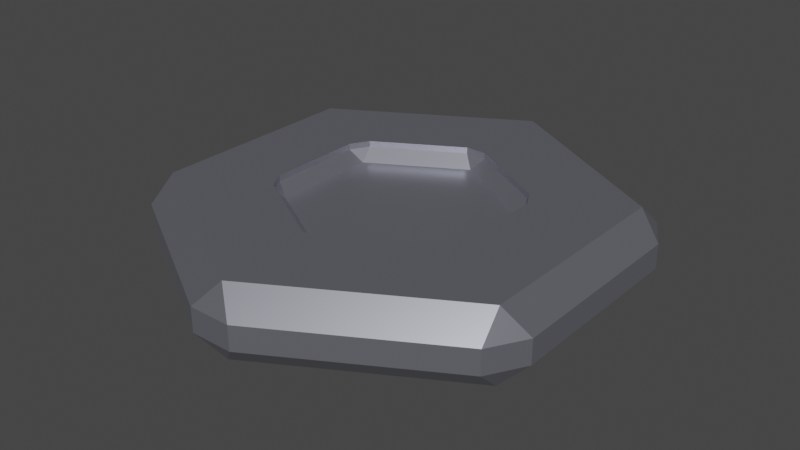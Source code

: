 # Source: platinumCoin.blend  (saved by Blender 3.6.11; exported with 4.5.12 LTS)
import bpy
from mathutils import Matrix  # noqa: F401  (used for matrix-valued properties, if any)

bpy.ops.wm.read_factory_settings(use_empty=True)
scene = bpy.context.scene
scene.name = 'Scene'

# ---- collections
col_collection = bpy.data.collections.new('Collection'); scene.collection.children.link(col_collection)

# ---- materials (node trees are filled in below, after node groups)
mat_platinum = bpy.data.materials.new('Platinum')
mat_platinum.alpha_threshold = 0.0
mat_platinum.use_transparent_shadow = False
mat_platinum.roughness = 0.5
mat_platinum.line_color = (0.0, 0.0, 0.0, 1.0)

# ---- material node trees
mat_platinum.use_nodes = True; mat_platinum.node_tree.nodes.clear()
_N = mat_platinum.node_tree.nodes; _L = mat_platinum.node_tree.links
n0 = _N.new('ShaderNodeOutputMaterial'); n0.name = 'Material Output'; n0.location = (300, 300)
n1 = _N.new('ShaderNodeBsdfPrincipled'); n1.name = 'Principled BSDF'; n1.location = (10, 300)
n1.distribution = 'GGX'
n1.subsurface_method = 'RANDOM_WALK_SKIN'
n1.inputs[0].default_value = (0.4091, 0.4166, 0.477, 1.0)
n1.inputs[1].default_value = 0.8
n1.inputs[2].default_value = 0.333
n1.inputs[3].default_value = 1.45
n1.inputs[27].default_value = (0.0, 0.0, 0.0, 1.0)
n1.inputs[28].default_value = 1.0
_L.new(n1.outputs[0], n0.inputs[0])
n0.is_active_output = True

# ---- world
world_world = bpy.data.worlds.new('World'); scene.world = world_world
world_world.use_nodes = True; world_world.node_tree.nodes.clear()
_N = world_world.node_tree.nodes; _L = world_world.node_tree.links
n0 = _N.new('ShaderNodeOutputWorld'); n0.name = 'World Output'; n0.location = (300, 300)
n1 = _N.new('ShaderNodeBackground'); n1.name = 'Background'; n1.location = (10, 300)
n1.inputs[0].default_value = (0.05088, 0.05088, 0.05088, 1.0)
_L.new(n1.outputs[0], n0.inputs[0])
n0.is_active_output = True
world_world.color = (0.05088, 0.05088, 0.05088)
world_world.use_sun_shadow = False
world_world.sun_shadow_jitter_overblur = 0.0

# ---- meshes
me_circle_003 = bpy.data.meshes.new('Circle.003')
me_circle_003.from_pydata([(-0.00866, 0.095, -0.005), (-0.00433, 0.0475, 0.0125), (0.00866, 0.095, -0.005), (0.00433, 0.0475, 0.0125), (0.0, 0.08845, -0.015), (0.0, 0.04423, 0.0075), (-0.03897, 0.0275, 0.0125), (-0.07794, 0.055, -0.005), (-0.0383, 0.02211, 0.0075), (-0.0766, 0.04423, -0.015), (-0.0866, 0.04, -0.005), (-0.0433, 0.02, 0.0125), (-0.0866, -0.04, -0.005), (-0.0433, -0.02, 0.0125), (-0.0766, -0.04423, -0.015), (-0.0383, -0.02211, 0.0075), (-0.07794, -0.055, -0.005), (-0.03897, -0.0275, 0.0125), (-0.00433, -0.0475, 0.0125), (-0.00866, -0.095, -0.005), (0.0, -0.08845, -0.015), (0.0, -0.04423, 0.0075), (0.00433, -0.0475, 0.0125), (0.00866, -0.095, -0.005), (0.07794, -0.055, -0.005), (0.03897, -0.0275, 0.0125), (0.0383, -0.02211, 0.0075), (0.0766, -0.04423, -0.015), (0.0866, -0.04, -0.005), (0.0433, -0.02, 0.0125), (0.0866, 0.04, -0.005), (0.0433, 0.02, 0.0125), (0.0766, 0.04423, -0.015), (0.0383, 0.02211, 0.0075), (0.03897, 0.0275, 0.0125), (0.07794, 0.055, -0.005), (-0.00866, 0.095, 0.005), (0.0, 0.08845, 0.015), (0.00866, 0.095, 0.005), (-0.07794, 0.055, 0.005), (-0.0866, 0.04, 0.005), (-0.0766, 0.04423, 0.015), (-0.0866, -0.04, 0.005), (-0.07794, -0.055, 0.005), (-0.0766, -0.04423, 0.015), (-0.00866, -0.095, 0.005), (0.00866, -0.095, 0.005), (0.0, -0.08845, 0.015), (0.07794, -0.055, 0.005), (0.0866, -0.04, 0.005), (0.0766, -0.04423, 0.015), (0.0866, 0.04, 0.005), (0.07794, 0.055, 0.005), (0.0766, 0.04423, 0.015), (-0.00433, 0.0475, -0.0125), (0.0, 0.04423, -0.0075), (0.00433, 0.0475, -0.0125), (-0.03897, 0.0275, -0.0125), (-0.0433, 0.02, -0.0125), (-0.0383, 0.02211, -0.0075), (-0.0433, -0.02, -0.0125), (-0.03897, -0.0275, -0.0125), (-0.0383, -0.02211, -0.0075), (-0.00433, -0.0475, -0.0125), (0.00433, -0.0475, -0.0125), (0.0, -0.04423, -0.0075), (0.03897, -0.0275, -0.0125), (0.0433, -0.02, -0.0125), (0.0383, -0.02211, -0.0075), (0.0433, 0.02, -0.0125), (0.03897, 0.0275, -0.0125), (0.0383, 0.02211, -0.0075), (-0.0433, 0.02, 0.015), (-0.03897, 0.0275, 0.015), (-0.00433, -0.0475, 0.015), (9.679e-09, -0.0475, 0.015), (0.00433, -0.0475, 0.015), (0.03897, 0.0275, 0.015), (0.0433, 0.02, 0.015), (-0.0433, -0.02, 0.015), (-0.03897, -0.0275, 0.015), (-9.679e-09, 0.0475, 0.015), (-0.00433, 0.0475, 0.015), (0.00433, 0.0475, 0.015), (0.03897, -0.0275, 0.015), (0.0433, -0.02, 0.015), (-0.0433, 0.02, -0.015), (-0.03897, 0.0275, -0.015), (0.03897, 0.0275, -0.015), (0.0433, 0.02, -0.015), (-0.00433, -0.0475, -0.015), (6.452e-09, -0.0475, -0.015), (0.00433, -0.0475, -0.015), (-0.0433, -0.02, -0.015), (-0.03897, -0.0275, -0.015), (-6.452e-09, 0.0475, -0.015), (-0.00433, 0.0475, -0.015), (0.00433, 0.0475, -0.015), (0.03897, -0.0275, -0.015), (0.0433, -0.02, -0.015), (0.04114, -0.02375, 0.015), (0.04114, 0.02375, 0.015), (-0.04114, 0.02375, 0.015), (-0.04114, -0.02375, 0.015), (-0.04114, -0.02375, -0.015), (-0.04114, 0.02375, -0.015), (0.04114, 0.02375, -0.015), (0.04114, -0.02375, -0.015)], [], [(35, 2, 38, 52), (28, 30, 51, 49), (16, 19, 45, 43), (101, 53, 37, 81, 83, 77), (103, 44, 47, 75, 74, 80), (23, 24, 48, 46), (105, 9, 4, 95, 96, 87), (107, 27, 20, 91, 92, 98), (10, 12, 42, 40), (0, 2, 4), (7, 9, 10), (12, 14, 16), (19, 20, 23), (24, 27, 28), (30, 32, 35), (36, 37, 38), (39, 40, 41), (42, 43, 44), (45, 46, 47), (48, 49, 50), (51, 52, 53), (7, 0, 4, 9), (12, 10, 9, 14), (19, 16, 14, 20), (24, 23, 20, 27), (30, 28, 27, 32), (2, 35, 32, 4), (41, 37, 36, 39), (44, 41, 40, 42), (47, 44, 43, 45), (50, 47, 46, 48), (53, 50, 49, 51), (37, 53, 52, 38), (28, 49, 48, 24), (45, 19, 23, 46), (16, 43, 42, 12), (39, 7, 10, 40), (35, 52, 51, 30), (38, 2, 0, 36), (0, 7, 39, 36), (83, 3, 34, 77), (31, 29, 85, 78), (18, 17, 80, 74), (25, 22, 76, 84), (5, 8, 15, 21, 26, 33), (79, 13, 11, 72), (1, 5, 3), (6, 11, 8), (13, 17, 15), (18, 22, 21), (25, 29, 26), (31, 34, 33), (6, 8, 5, 1), (13, 15, 8, 11), (15, 17, 18, 21), (26, 21, 22, 25), (31, 33, 26, 29), (3, 5, 33, 34), (29, 25, 84, 100, 85), (22, 18, 74, 75, 76), (80, 17, 13, 79, 103), (72, 11, 6, 73, 102), (34, 31, 78, 101, 77), (82, 1, 3, 83, 81), (73, 6, 1, 82), (88, 70, 56, 97), (99, 67, 69, 89), (94, 61, 63, 90), (59, 55, 71, 68, 65, 62), (64, 66, 98, 92), (86, 58, 60, 93), (55, 54, 56), (57, 59, 58), (60, 62, 61), (65, 64, 63), (66, 68, 67), (69, 71, 70), (57, 54, 55, 59), (62, 60, 58, 59), (61, 62, 65, 63), (68, 66, 64, 65), (71, 69, 67, 68), (55, 56, 70, 71), (66, 67, 99, 107, 98), (63, 64, 92, 91, 90), (93, 60, 61, 94, 104), (87, 57, 58, 86, 105), (89, 69, 70, 88, 106), (97, 56, 54, 96, 95), (96, 54, 57, 87), (102, 41, 44, 103, 79, 72), (76, 75, 47, 50, 100, 84), (100, 50, 53, 101, 78, 85), (82, 81, 37, 41, 102, 73), (106, 32, 27, 107, 99, 89), (90, 91, 20, 14, 104, 94), (104, 14, 9, 105, 86, 93), (97, 95, 4, 32, 106, 88)])
_uv = me_circle_003.uv_layers.new(name='UVMap')
_uv.uv.foreach_set('vector', [0.0, 0.0, 0.0, 0.0, 0.0, 0.0, 0.0, 0.0, 0.0, 0.0, 0.0, 0.0, 0.0, 0.0, 0.0, 0.0, 0.0, 0.0, 0.0, 0.0, 0.0, 0.0, 0.0, 0.0, 0.0, 0.0, 0.0, 0.0, 0.0, 0.0, 0.0, 0.0, 0.0, 0.0, 0.0, 0.0, 0.0, 0.0, 0.0, 0.0, 0.0, 0.0, 0.0, 0.0, 0.0, 0.0, 0.0, 0.0, 0.0, 0.0, 0.0, 0.0, 0.0, 0.0, 0.0, 0.0, 0.0, 0.0, 0.0, 0.0, 0.0, 0.0, 0.0, 0.0, 0.0, 0.0, 0.0, 0.0, 0.0, 0.0, 0.0, 0.0, 0.0, 0.0, 0.0, 0.0, 0.0, 0.0, 0.0, 0.0, 0.0, 0.0, 0.0, 0.0, 0.0, 0.0, 0.0, 0.0, 0.0, 0.0, 0.0, 0.0, 0.0, 0.0, 0.0, 0.0, 0.0, 0.0, 0.0, 0.0, 0.0, 0.0, 0.0, 0.0, 0.0, 0.0, 0.0, 0.0, 0.0, 0.0, 0.0, 0.0, 0.0, 0.0, 0.0, 0.0, 0.0, 0.0, 0.0, 0.0, 0.0, 0.0, 0.0, 0.0, 0.0, 0.0, 0.0, 0.0, 0.0, 0.0, 0.0, 0.0, 0.0, 0.0, 0.0, 0.0, 0.0, 0.0, 0.0, 0.0, 0.0, 0.0, 0.0, 0.0, 0.0, 0.0, 0.0, 0.0, 0.0, 0.0, 0.0, 0.0, 0.0, 0.0, 0.0, 0.0, 0.0, 0.0, 0.0, 0.0, 0.0, 0.0, 0.0, 0.0, 0.0, 0.0, 0.0, 0.0, 0.0, 0.0, 0.0, 0.0, 0.0, 0.0, 0.0, 0.0, 0.0, 0.0, 0.0, 0.0, 0.0, 0.0, 0.0, 0.0, 0.0, 0.0, 0.0, 0.0, 0.0, 0.0, 0.0, 0.0, 0.0, 0.0, 0.0, 0.0, 0.0, 0.0, 0.0, 0.0, 0.0, 0.0, 0.0, 0.0, 0.0, 0.0, 0.0, 0.0, 0.0, 0.0, 0.0, 0.0, 0.0, 0.0, 0.0, 0.0, 0.0, 0.0, 0.0, 0.0, 0.0, 0.0, 0.0, 0.0, 0.0, 0.0, 0.0, 0.0, 0.0, 0.0, 0.0, 0.0, 0.0, 0.0, 0.0, 0.0, 0.0, 0.0, 0.0, 0.0, 0.0, 0.0, 0.0, 0.0, 0.0, 0.0, 0.0, 0.0, 0.0, 0.0, 0.0, 0.0, 0.0, 0.0, 0.0, 0.0, 0.0, 0.0, 0.0, 0.0, 0.0, 0.0, 0.0, 0.0, 0.0, 0.0, 0.0, 0.0, 0.0, 0.0, 0.0, 0.0, 0.0, 0.0, 0.0, 0.0, 0.0, 0.0, 0.0, 0.0, 0.0, 0.0, 0.0, 0.0, 0.0, 0.0, 0.0, 0.0, 0.0, 0.0, 0.0, 0.0, 0.0, 0.0, 0.0, 0.0, 0.0, 0.0, 0.0, 0.0, 0.0, 0.0, 0.0, 0.0, 0.0, 0.0, 0.0, 0.0, 0.0, 0.0, 0.0, 0.0, 0.0, 0.0, 0.0, 0.0, 0.0, 0.0, 0.0, 0.0, 0.0, 0.0, 0.0, 0.0, 0.0, 0.0, 0.0, 0.0, 0.0, 0.0, 0.0, 0.0, 0.0, 0.0, 0.0, 0.0, 0.0, 0.0, 0.0, 0.0, 0.0, 0.0, 0.0, 0.0, 0.0, 0.0, 0.0, 0.0, 0.0, 0.0, 0.0, 0.0, 0.0, 0.0, 0.0, 0.0, 0.0, 0.0, 0.0, 0.0, 0.0, 0.0, 0.0, 0.0, 0.0, 0.0, 0.0, 0.0, 0.0, 0.0, 0.0, 0.0, 0.0, 0.0, 0.0, 0.0, 0.0, 0.0, 0.0, 0.0, 0.0, 0.0, 0.0, 0.0, 0.0, 0.0, 0.0, 0.0, 0.0, 0.0, 0.0, 0.0, 0.0, 0.0, 0.0, 0.0, 0.0, 0.0, 0.0, 0.0, 0.0, 0.0, 0.0, 0.0, 0.0, 0.0, 0.0, 0.0, 0.0, 0.0, 0.0, 0.0, 0.0, 0.0, 0.0, 0.0, 0.0, 0.0, 0.0, 0.0, 0.0, 0.0, 0.0, 0.0, 0.0, 0.0, 0.0, 0.0, 0.0, 0.0, 0.0, 0.0, 0.0, 0.0, 0.0, 0.0, 0.0, 0.0, 0.0, 0.0, 0.0, 0.0, 0.0, 0.0, 0.0, 0.0, 0.0, 0.0, 0.0, 0.0, 0.0, 0.0, 0.0, 0.0, 0.0, 0.0, 0.0, 0.0, 0.0, 0.0, 0.0, 0.0, 0.0, 0.0, 0.0, 0.0, 0.0, 0.0, 0.0, 0.0, 0.0, 0.0, 0.0, 0.0, 0.0, 0.0, 0.0, 0.0, 0.0, 0.0, 0.0, 0.0, 0.0, 0.0, 0.0, 0.0, 0.0, 0.0, 0.0, 0.0, 0.0, 0.0, 0.0, 0.0, 0.0, 0.0, 0.0, 0.0, 0.0, 0.0, 0.0, 0.0, 0.0, 0.0, 0.0, 0.0, 0.0, 0.0, 0.0, 0.0, 0.0, 0.0, 0.0, 0.0, 0.0, 0.0, 0.0, 0.0, 0.0, 0.0, 0.0, 0.0, 0.0, 0.0, 0.0, 0.0, 0.0, 0.0, 0.0, 0.0, 0.0, 0.0, 0.0, 0.0, 0.0, 0.0, 0.0, 0.0, 0.0, 0.0, 0.0, 0.0, 0.0, 0.0, 0.0, 0.0, 0.0, 0.0, 0.0, 0.0, 0.0, 0.0, 0.0, 0.0, 0.0, 0.0, 0.0, 0.0, 0.0, 0.0, 0.0, 0.0, 0.0, 0.0, 0.0, 0.0, 0.0, 0.0, 0.0, 0.0, 0.0, 0.0, 0.0, 0.0, 0.0, 0.0, 0.0, 0.0, 0.0, 0.0, 0.0, 0.0, 0.0, 0.0, 0.0, 0.0, 0.0, 0.0, 0.0, 0.0, 0.0, 0.0, 0.0, 0.0, 0.0, 0.0, 0.0, 0.0, 0.0, 0.0, 0.0, 0.0, 0.0, 0.0, 0.0, 0.0, 0.0, 0.0, 0.0, 0.0, 0.0, 0.0, 0.0, 0.0, 0.0, 0.0, 0.0, 0.0, 0.0, 0.0, 0.0, 0.0, 0.0, 0.0, 0.0, 0.0, 0.0, 0.0, 0.0, 0.0, 0.0, 0.0, 0.0, 0.0, 0.0, 0.0, 0.0, 0.0, 0.0, 0.0, 0.0, 0.0, 0.0, 0.0, 0.0, 0.0, 0.0, 0.0, 0.0, 0.0, 0.0, 0.0, 0.0, 0.0, 0.0, 0.0, 0.0, 0.0, 0.0, 0.0, 0.0, 0.0, 0.0, 0.0, 0.0, 0.0, 0.0, 0.0, 0.0, 0.0, 0.0, 0.0, 0.0, 0.0, 0.0, 0.0, 0.0, 0.0, 0.0, 0.0, 0.0, 0.0, 0.0, 0.0, 0.0, 0.0, 0.0, 0.0, 0.0, 0.0, 0.0, 0.0, 0.0, 0.0, 0.0, 0.0, 0.0, 0.0, 0.0, 0.0, 0.0, 0.0, 0.0, 0.0, 0.0, 0.0, 0.0, 0.0, 0.0, 0.0, 0.0, 0.0, 0.0, 0.0, 0.0, 0.0, 0.0, 0.0, 0.0, 0.0, 0.0, 0.0, 0.0, 0.0, 0.0, 0.0, 0.0, 0.0, 0.0, 0.0, 0.0, 0.0, 0.0, 0.0, 0.0, 0.0, 0.0, 0.0, 0.0, 0.0, 0.0, 0.0, 0.0, 0.0, 0.0, 0.0, 0.0, 0.0, 0.0, 0.0, 0.0, 0.0, 0.0, 0.0, 0.0, 0.0, 0.0, 0.0, 0.0, 0.0, 0.0, 0.0, 0.0, 0.0, 0.0, 0.0, 0.0, 0.0, 0.0, 0.0, 0.0, 0.0, 0.0, 0.0, 0.0, 0.0, 0.0, 0.0, 0.0, 0.0, 0.0, 0.0, 0.0, 0.0, 0.0, 0.0, 0.0, 0.0, 0.0, 0.0, 0.0, 0.0, 0.0, 0.0, 0.0, 0.0, 0.0, 0.0, 0.0, 0.0, 0.0, 0.0, 0.0, 0.0, 0.0, 0.0, 0.0, 0.0, 0.0, 0.0, 0.0, 0.0, 0.0, 0.0, 0.0, 0.0])
me_circle_003.materials.append(mat_platinum)
me_circle_003.update()

# ---- objects
ob_platinum = bpy.data.objects.new('Platinum', me_circle_003)

# ---- transforms, parenting, visibility, modifiers, constraints
ob_platinum.location = (0.0, 0.0, 0.0)

# ---- collection membership
col_collection.objects.link(ob_platinum)

# ---- scene / render settings (as saved in the file)
scene.frame_start = 1; scene.frame_end = 250; scene.frame_set(1)
scene.render.engine = 'BLENDER_EEVEE_NEXT'
scene.cycles.sampling_pattern = 'TABULATED_SOBOL'
scene.view_settings.view_transform = 'Filmic'
bpy.context.view_layer.update()

# ---- added for rendering (the .blend has no active camera and no usable light): camera, sun
cam_auto = bpy.data.cameras.new('AutoCamera')
cam_auto.lens = 50.0
cam_auto.sensor_width = 36.0
cam_auto.clip_end = 1000.0
ob_auto_camera = bpy.data.objects.new('AutoCamera', cam_auto)
scene.collection.objects.link(ob_auto_camera)
ob_auto_camera.location = (0.239488, -0.287386, 0.191591)
ob_auto_camera.rotation_euler = (1.09748, -7.21219e-08, 0.694738)
scene.camera = ob_auto_camera
light_auto_sun = bpy.data.lights.new('AutoSun', 'SUN')
light_auto_sun.energy = 3.0
light_auto_sun.angle = 0.0523599
ob_auto_sun = bpy.data.objects.new('AutoSun', light_auto_sun)
scene.collection.objects.link(ob_auto_sun)
ob_auto_sun.rotation_euler = (0.872665, 0.174533, 0.523599)
bpy.context.view_layer.update()
